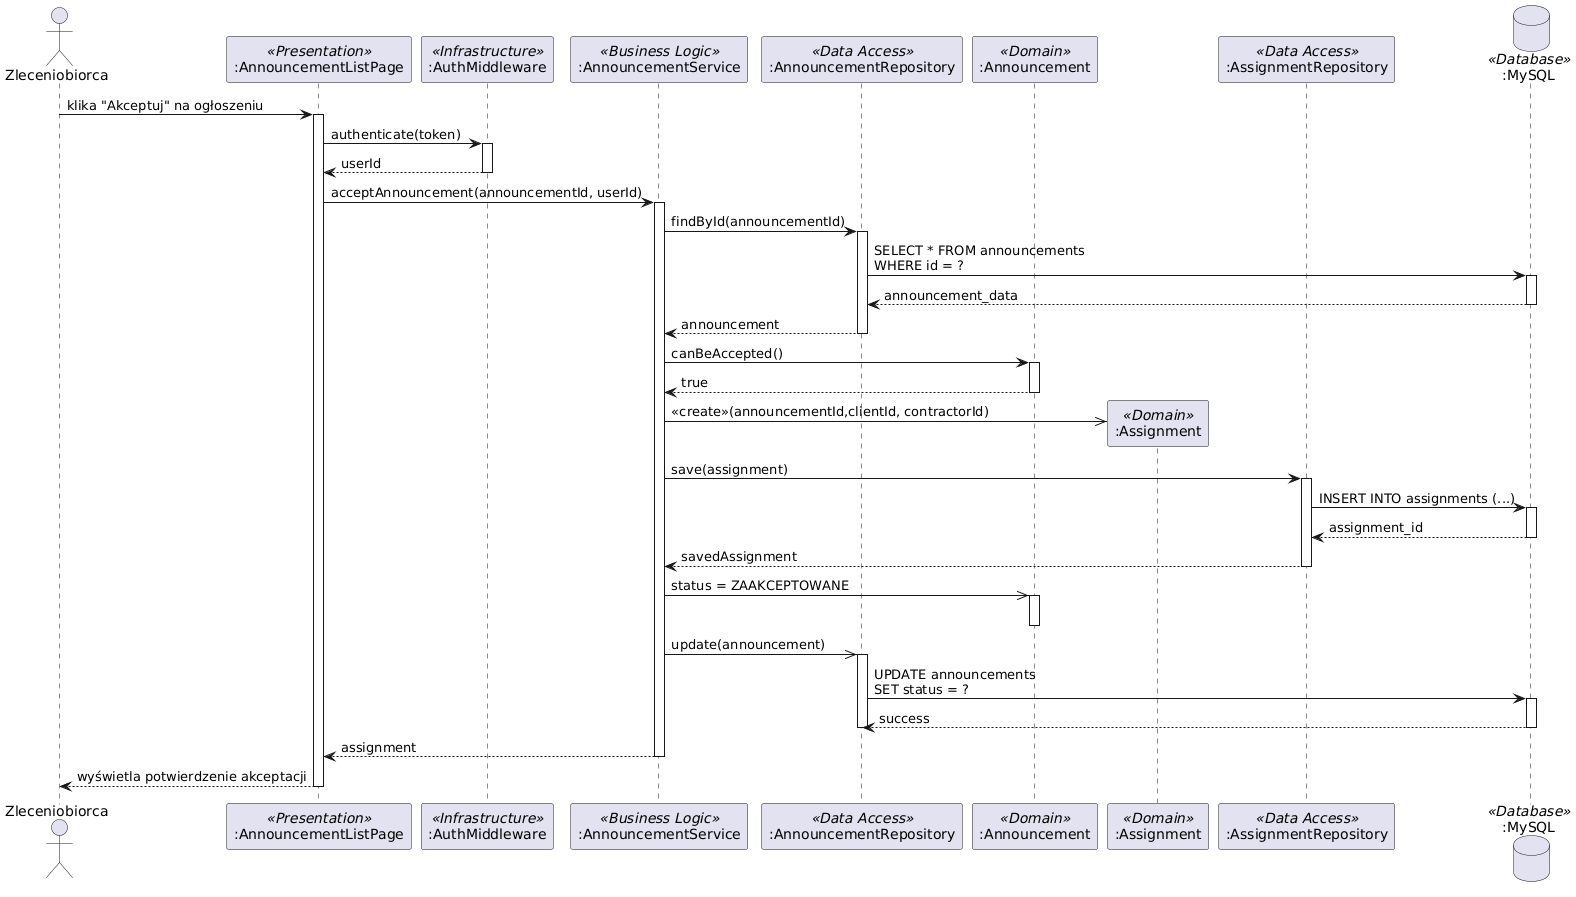

The diagram above was rendered by PlantUML. Its source (embedded in the PNG):
@startuml
actor "Zleceniobiorca" as User
participant ":AnnouncementListPage" as UI <<Presentation>>
participant ":AuthMiddleware" as Auth <<Infrastructure>>
participant ":AnnouncementService" as AnnSvc <<Business Logic>>
participant ":AnnouncementRepository" as AnnRepo <<Data Access>>
participant ":Announcement" as AnnEntity <<Domain>>
participant ":Assignment" as AssEntity <<Domain>>
participant ":AssignmentRepository" as AssRepo <<Data Access>>
database ":MySQL" as DB <<Database>>

User -> UI: klika "Akceptuj" na ogłoszeniu
activate UI

UI -> Auth: authenticate(token)
activate Auth
Auth --> UI: userId
deactivate Auth

UI -> AnnSvc: acceptAnnouncement(announcementId, userId)
activate AnnSvc

AnnSvc -> AnnRepo: findById(announcementId)
activate AnnRepo
AnnRepo -> DB: SELECT * FROM announcements\nWHERE id = ?
activate DB
DB --> AnnRepo: announcement_data
deactivate DB
AnnRepo --> AnnSvc: announcement
deactivate AnnRepo

AnnSvc -> AnnEntity: canBeAccepted()
activate AnnEntity
AnnEntity --> AnnSvc: true
deactivate AnnEntity

create AssEntity
AnnSvc ->> AssEntity: <<create>>(announcementId,clientId, contractorId)

AnnSvc -> AssRepo: save(assignment)
activate AssRepo
AssRepo -> DB: INSERT INTO assignments (...)
activate DB
DB --> AssRepo: assignment_id
deactivate DB
AssRepo --> AnnSvc: savedAssignment
deactivate AssRepo

AnnSvc ->> AnnEntity: status = ZAAKCEPTOWANE
activate AnnEntity
deactivate AnnEntity

AnnSvc ->> AnnRepo: update(announcement)
activate AnnRepo
AnnRepo -> DB: UPDATE announcements\nSET status = ?
activate DB
DB --> AnnRepo: success
deactivate DB
deactivate AnnRepo

AnnSvc --> UI: assignment
deactivate AnnSvc

UI --> User: wyświetla potwierdzenie akceptacji
deactivate UI
@enduml